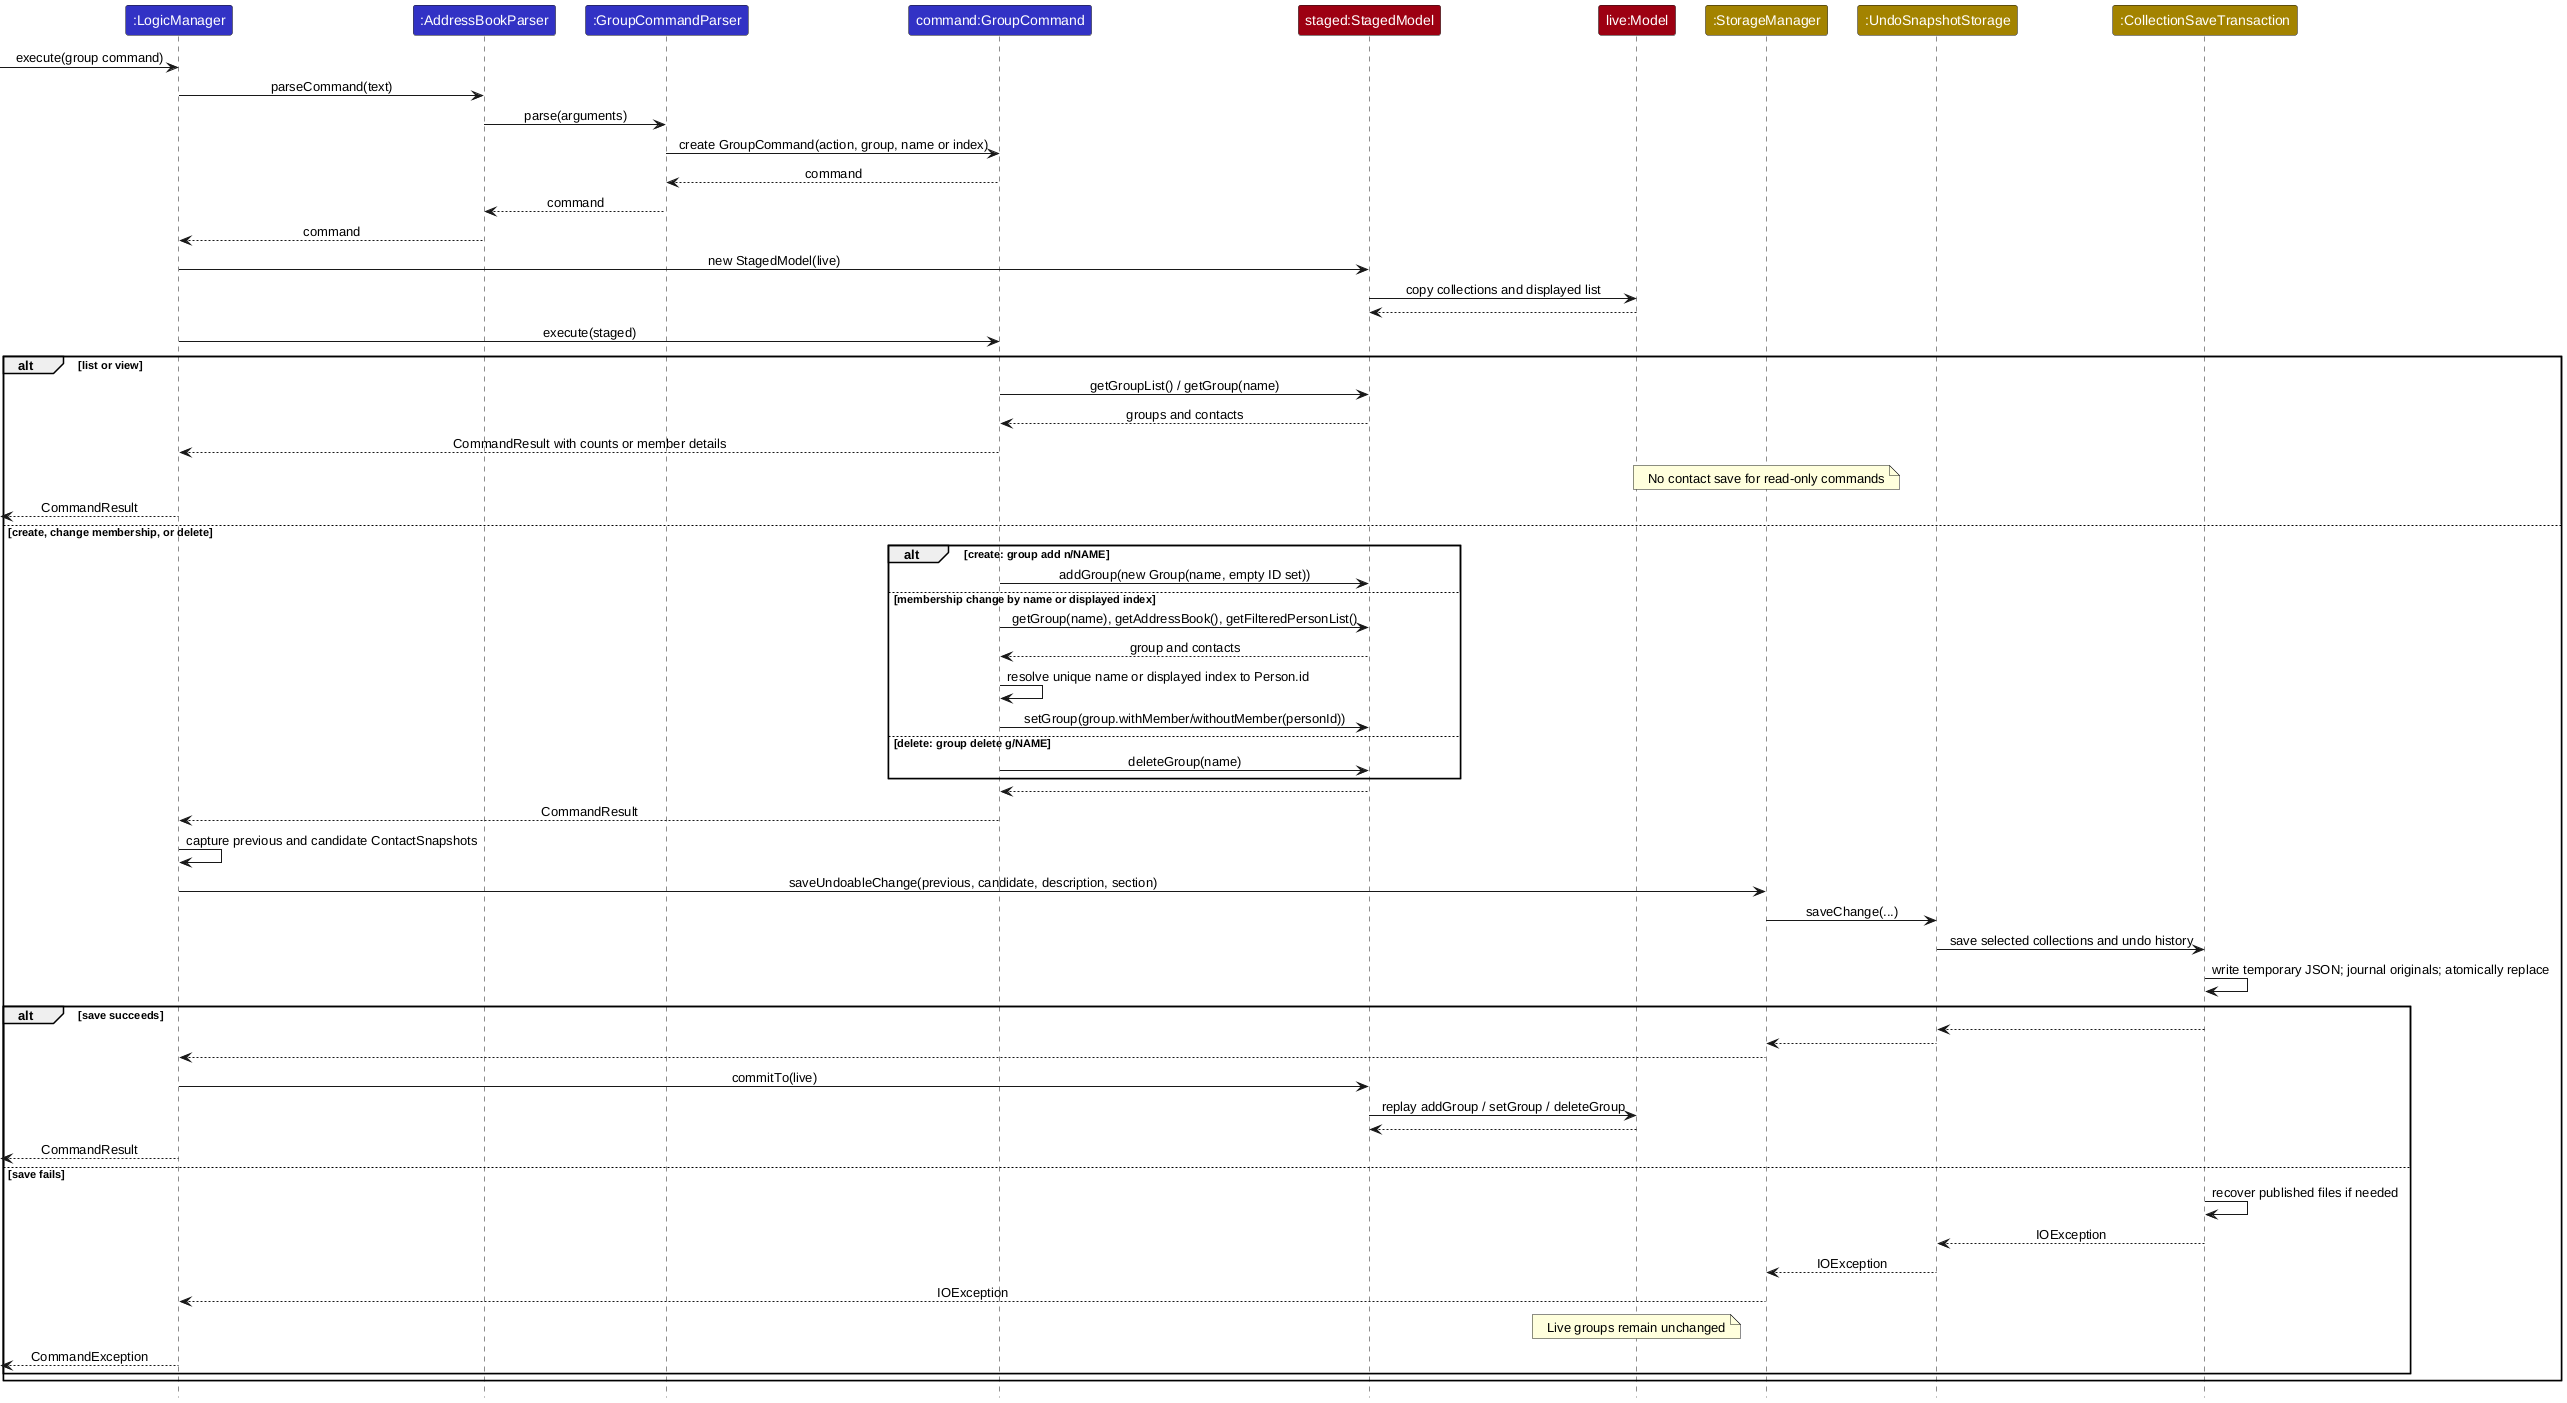

The diagram above was rendered by PlantUML. Its source (embedded in the PNG):
@startuml
!include style.puml
skinparam ArrowFontStyle plain

participant ":LogicManager" as logic LOGIC_COLOR
participant ":AddressBookParser" as parser LOGIC_COLOR
participant ":GroupCommandParser" as groupParser LOGIC_COLOR
participant "command:GroupCommand" as command LOGIC_COLOR
participant "staged:StagedModel" as staged MODEL_COLOR
participant "live:Model" as live MODEL_COLOR
participant ":StorageManager" as storage STORAGE_COLOR
participant ":UndoSnapshotStorage" as undo STORAGE_COLOR
participant ":CollectionSaveTransaction" as transaction STORAGE_COLOR

[-> logic : execute(group command)
logic -> parser : parseCommand(text)
parser -> groupParser : parse(arguments)
groupParser -> command : create GroupCommand(action, group, name or index)
command --> groupParser : command
groupParser --> parser : command
parser --> logic : command
logic -> staged : new StagedModel(live)
staged -> live : copy collections and displayed list
live --> staged
logic -> command : execute(staged)
alt list or view
    command -> staged : getGroupList() / getGroup(name)
    staged --> command : groups and contacts
    command --> logic : CommandResult with counts or member details
    note over storage : No contact save for read-only commands
    [<-- logic : CommandResult
else create, change membership, or delete
    alt create: group add n/NAME
        command -> staged : addGroup(new Group(name, empty ID set))
    else membership change by name or displayed index
        command -> staged : getGroup(name), getAddressBook(), getFilteredPersonList()
        staged --> command : group and contacts
        command -> command : resolve unique name or displayed index to Person.id
        command -> staged : setGroup(group.withMember/withoutMember(personId))
    else delete: group delete g/NAME
        command -> staged : deleteGroup(name)
    end
    staged --> command
    command --> logic : CommandResult
    logic -> logic : capture previous and candidate ContactSnapshots
    logic -> storage : saveUndoableChange(previous, candidate, description, section)
    storage -> undo : saveChange(...)
    undo -> transaction : save selected collections and undo history
    transaction -> transaction : write temporary JSON; journal originals; atomically replace
    alt save succeeds
        transaction --> undo
        undo --> storage
        storage --> logic
        logic -> staged : commitTo(live)
        staged -> live : replay addGroup / setGroup / deleteGroup
        live --> staged
        [<-- logic : CommandResult
    else save fails
        transaction -> transaction : recover published files if needed
        transaction --> undo : IOException
        undo --> storage : IOException
        storage --> logic : IOException
        note over live : Live groups remain unchanged
        [<-- logic : CommandException
    end
end
@enduml